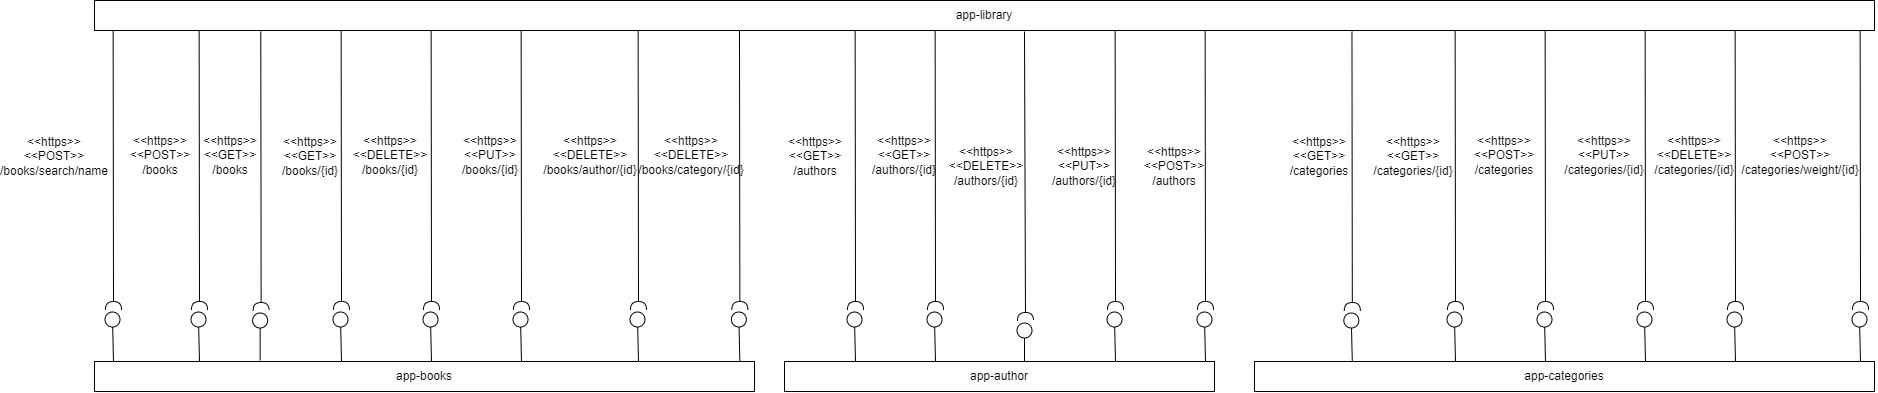

The diagram above was exported from draw.io. Its source (the exported page's mxGraphModel, read from the mxfile embedded in the PNG):
<mxGraphModel dx="2261" dy="764" grid="1" gridSize="10" guides="1" tooltips="1" connect="1" arrows="1" fold="1" page="1" pageScale="1" pageWidth="827" pageHeight="1169" math="0" shadow="0">
  <root>
    <mxCell id="0" />
    <mxCell id="1" parent="0" />
    <mxCell id="yzF_0NS7iI5_xKsqCeU7-1" value="app-author" style="rounded=0;whiteSpace=wrap;html=1;" parent="1" vertex="1">
      <mxGeometry x="170" y="421.01" width="430" height="30" as="geometry" />
    </mxCell>
    <mxCell id="yzF_0NS7iI5_xKsqCeU7-3" value="app-library" style="rounded=0;whiteSpace=wrap;html=1;" parent="1" vertex="1">
      <mxGeometry x="-520" y="60" width="1780" height="30" as="geometry" />
    </mxCell>
    <mxCell id="yzF_0NS7iI5_xKsqCeU7-5" value="" style="endArrow=none;html=1;rounded=0;startArrow=halfCircle;startFill=0;entryX=0.014;entryY=1.033;entryDx=0;entryDy=0;entryPerimeter=0;" parent="1" edge="1">
      <mxGeometry width="50" height="50" relative="1" as="geometry">
        <mxPoint x="-353.36" y="370" as="sourcePoint" />
        <mxPoint x="-353.72000000000014" y="90.99000000000001" as="targetPoint" />
      </mxGeometry>
    </mxCell>
    <mxCell id="yzF_0NS7iI5_xKsqCeU7-6" value="" style="endArrow=oval;html=1;rounded=0;endFill=0;targetPerimeterSpacing=0;endSize=15;" parent="1" edge="1">
      <mxGeometry width="50" height="50" relative="1" as="geometry">
        <mxPoint x="-354.36" y="420" as="sourcePoint" />
        <mxPoint x="-354.36" y="380" as="targetPoint" />
      </mxGeometry>
    </mxCell>
    <mxCell id="yzF_0NS7iI5_xKsqCeU7-7" value="&amp;lt;&amp;lt;https&amp;gt;&amp;gt;&lt;br&gt;&amp;lt;&amp;lt;GET&amp;gt;&amp;gt;&lt;br&gt;/books" style="text;html=1;strokeColor=none;fillColor=none;align=center;verticalAlign=middle;whiteSpace=wrap;rounded=0;" parent="1" vertex="1">
      <mxGeometry x="-414.36" y="200" width="60" height="30" as="geometry" />
    </mxCell>
    <mxCell id="yzF_0NS7iI5_xKsqCeU7-10" value="&amp;lt;&amp;lt;https&amp;gt;&amp;gt;&lt;br&gt;&amp;lt;&amp;lt;GET&amp;gt;&amp;gt;&lt;br&gt;/books/{id}" style="text;html=1;strokeColor=none;fillColor=none;align=center;verticalAlign=middle;whiteSpace=wrap;rounded=0;" parent="1" vertex="1">
      <mxGeometry x="-334" y="201.01" width="60" height="30" as="geometry" />
    </mxCell>
    <mxCell id="yzF_0NS7iI5_xKsqCeU7-13" value="&amp;lt;&amp;lt;https&amp;gt;&amp;gt;&lt;br style=&quot;border-color: var(--border-color);&quot;&gt;&amp;lt;&amp;lt;PUT&amp;gt;&amp;gt;&lt;br style=&quot;border-color: var(--border-color);&quot;&gt;/authors/{id}" style="text;html=1;strokeColor=none;fillColor=none;align=center;verticalAlign=middle;whiteSpace=wrap;rounded=0;" parent="1" vertex="1">
      <mxGeometry x="440" y="211.01" width="60" height="30" as="geometry" />
    </mxCell>
    <mxCell id="yzF_0NS7iI5_xKsqCeU7-16" value="&amp;lt;&amp;lt;https&amp;gt;&amp;gt;&lt;br&gt;&amp;lt;&amp;lt;GET&amp;gt;&amp;gt;&lt;br&gt;/authors/{id}" style="text;html=1;strokeColor=none;fillColor=none;align=center;verticalAlign=middle;whiteSpace=wrap;rounded=0;" parent="1" vertex="1">
      <mxGeometry x="260" y="200" width="60" height="30" as="geometry" />
    </mxCell>
    <mxCell id="yzF_0NS7iI5_xKsqCeU7-22" value="&amp;lt;&amp;lt;https&amp;gt;&amp;gt;&lt;br&gt;&amp;lt;&amp;lt;GET&amp;gt;&amp;gt;&lt;br&gt;/categories/{id}" style="text;html=1;strokeColor=none;fillColor=none;align=center;verticalAlign=middle;whiteSpace=wrap;rounded=0;" parent="1" vertex="1">
      <mxGeometry x="769" y="201.01" width="60" height="30" as="geometry" />
    </mxCell>
    <mxCell id="yzF_0NS7iI5_xKsqCeU7-25" value="&amp;lt;&amp;lt;https&amp;gt;&amp;gt;&lt;br style=&quot;border-color: var(--border-color);&quot;&gt;&amp;lt;&amp;lt;GET&amp;gt;&amp;gt;&lt;br style=&quot;border-color: var(--border-color);&quot;&gt;/categories" style="text;html=1;strokeColor=none;fillColor=none;align=center;verticalAlign=middle;whiteSpace=wrap;rounded=0;" parent="1" vertex="1">
      <mxGeometry x="660" y="201.01" width="90" height="30" as="geometry" />
    </mxCell>
    <mxCell id="yzF_0NS7iI5_xKsqCeU7-28" value="&amp;lt;&amp;lt;https&amp;gt;&amp;gt;&lt;br style=&quot;border-color: var(--border-color);&quot;&gt;&amp;lt;&amp;lt;POST&amp;gt;&amp;gt;&lt;br style=&quot;border-color: var(--border-color);&quot;&gt;/categories" style="text;html=1;strokeColor=none;fillColor=none;align=center;verticalAlign=middle;whiteSpace=wrap;rounded=0;" parent="1" vertex="1">
      <mxGeometry x="860" y="200" width="60" height="30" as="geometry" />
    </mxCell>
    <mxCell id="yzF_0NS7iI5_xKsqCeU7-31" value="&amp;lt;&amp;lt;https&amp;gt;&amp;gt;&lt;br style=&quot;border-color: var(--border-color);&quot;&gt;&amp;lt;&amp;lt;DELETE&amp;gt;&amp;gt;&lt;br style=&quot;border-color: var(--border-color);&quot;&gt;/books/{id}" style="text;html=1;strokeColor=none;fillColor=none;align=center;verticalAlign=middle;whiteSpace=wrap;rounded=0;" parent="1" vertex="1">
      <mxGeometry x="-254" y="200" width="60" height="30" as="geometry" />
    </mxCell>
    <mxCell id="yzF_0NS7iI5_xKsqCeU7-32" value="" style="endArrow=none;html=1;rounded=0;startArrow=halfCircle;startFill=0;entryX=0.014;entryY=1.033;entryDx=0;entryDy=0;entryPerimeter=0;" parent="1" edge="1">
      <mxGeometry width="50" height="50" relative="1" as="geometry">
        <mxPoint x="-273" y="369.01" as="sourcePoint" />
        <mxPoint x="-273.3600000000001" y="90.00000000000001" as="targetPoint" />
      </mxGeometry>
    </mxCell>
    <mxCell id="yzF_0NS7iI5_xKsqCeU7-33" value="" style="endArrow=oval;html=1;rounded=0;endFill=0;targetPerimeterSpacing=0;endSize=15;exitX=0.022;exitY=0.067;exitDx=0;exitDy=0;exitPerimeter=0;" parent="1" edge="1">
      <mxGeometry width="50" height="50" relative="1" as="geometry">
        <mxPoint x="-273" y="421.01" as="sourcePoint" />
        <mxPoint x="-274" y="379.01" as="targetPoint" />
      </mxGeometry>
    </mxCell>
    <mxCell id="yzF_0NS7iI5_xKsqCeU7-34" value="" style="endArrow=none;html=1;rounded=0;startArrow=halfCircle;startFill=0;entryX=0.014;entryY=1.033;entryDx=0;entryDy=0;entryPerimeter=0;" parent="1" edge="1">
      <mxGeometry width="50" height="50" relative="1" as="geometry">
        <mxPoint x="501" y="369.01" as="sourcePoint" />
        <mxPoint x="500.6399999999999" y="90.00000000000001" as="targetPoint" />
      </mxGeometry>
    </mxCell>
    <mxCell id="yzF_0NS7iI5_xKsqCeU7-35" value="" style="endArrow=oval;html=1;rounded=0;endFill=0;targetPerimeterSpacing=0;endSize=15;exitX=0.022;exitY=0.067;exitDx=0;exitDy=0;exitPerimeter=0;" parent="1" edge="1">
      <mxGeometry width="50" height="50" relative="1" as="geometry">
        <mxPoint x="501" y="421.01" as="sourcePoint" />
        <mxPoint x="500" y="379.01" as="targetPoint" />
      </mxGeometry>
    </mxCell>
    <mxCell id="yzF_0NS7iI5_xKsqCeU7-37" value="" style="endArrow=none;html=1;rounded=0;startArrow=halfCircle;startFill=0;entryX=0.014;entryY=1.033;entryDx=0;entryDy=0;entryPerimeter=0;" parent="1" edge="1">
      <mxGeometry width="50" height="50" relative="1" as="geometry">
        <mxPoint x="321" y="369.01" as="sourcePoint" />
        <mxPoint x="320.6399999999999" y="90.00000000000001" as="targetPoint" />
      </mxGeometry>
    </mxCell>
    <mxCell id="yzF_0NS7iI5_xKsqCeU7-38" value="" style="endArrow=oval;html=1;rounded=0;endFill=0;targetPerimeterSpacing=0;endSize=15;exitX=0.022;exitY=0.067;exitDx=0;exitDy=0;exitPerimeter=0;" parent="1" edge="1">
      <mxGeometry width="50" height="50" relative="1" as="geometry">
        <mxPoint x="321" y="421.01" as="sourcePoint" />
        <mxPoint x="320" y="379.01" as="targetPoint" />
      </mxGeometry>
    </mxCell>
    <mxCell id="yzF_0NS7iI5_xKsqCeU7-41" value="" style="endArrow=none;html=1;rounded=0;startArrow=halfCircle;startFill=0;entryX=0.014;entryY=1.033;entryDx=0;entryDy=0;entryPerimeter=0;" parent="1" edge="1">
      <mxGeometry width="50" height="50" relative="1" as="geometry">
        <mxPoint x="737.8199999999999" y="370.02" as="sourcePoint" />
        <mxPoint x="737.4599999999998" y="91.01000000000002" as="targetPoint" />
      </mxGeometry>
    </mxCell>
    <mxCell id="yzF_0NS7iI5_xKsqCeU7-42" value="" style="endArrow=oval;html=1;rounded=0;endFill=0;targetPerimeterSpacing=0;endSize=15;exitX=0.022;exitY=0.067;exitDx=0;exitDy=0;exitPerimeter=0;" parent="1" edge="1">
      <mxGeometry width="50" height="50" relative="1" as="geometry">
        <mxPoint x="737.8199999999999" y="422.02" as="sourcePoint" />
        <mxPoint x="736.8199999999999" y="380.02" as="targetPoint" />
      </mxGeometry>
    </mxCell>
    <mxCell id="yzF_0NS7iI5_xKsqCeU7-43" value="" style="endArrow=none;html=1;rounded=0;startArrow=halfCircle;startFill=0;entryX=0.014;entryY=1.033;entryDx=0;entryDy=0;entryPerimeter=0;" parent="1" edge="1">
      <mxGeometry width="50" height="50" relative="1" as="geometry">
        <mxPoint x="841.0000000000001" y="369.01" as="sourcePoint" />
        <mxPoint x="840.64" y="90.00000000000001" as="targetPoint" />
      </mxGeometry>
    </mxCell>
    <mxCell id="yzF_0NS7iI5_xKsqCeU7-44" value="" style="endArrow=oval;html=1;rounded=0;endFill=0;targetPerimeterSpacing=0;endSize=15;exitX=0.022;exitY=0.067;exitDx=0;exitDy=0;exitPerimeter=0;" parent="1" edge="1">
      <mxGeometry width="50" height="50" relative="1" as="geometry">
        <mxPoint x="841.0000000000001" y="421.01" as="sourcePoint" />
        <mxPoint x="840.0000000000001" y="379.01" as="targetPoint" />
      </mxGeometry>
    </mxCell>
    <mxCell id="yzF_0NS7iI5_xKsqCeU7-45" value="" style="endArrow=none;html=1;rounded=0;startArrow=halfCircle;startFill=0;entryX=0.014;entryY=1.033;entryDx=0;entryDy=0;entryPerimeter=0;" parent="1" edge="1">
      <mxGeometry width="50" height="50" relative="1" as="geometry">
        <mxPoint x="931" y="369.01" as="sourcePoint" />
        <mxPoint x="930.6399999999999" y="90.00000000000001" as="targetPoint" />
      </mxGeometry>
    </mxCell>
    <mxCell id="yzF_0NS7iI5_xKsqCeU7-46" value="" style="endArrow=oval;html=1;rounded=0;endFill=0;targetPerimeterSpacing=0;endSize=15;exitX=0.022;exitY=0.067;exitDx=0;exitDy=0;exitPerimeter=0;" parent="1" edge="1">
      <mxGeometry width="50" height="50" relative="1" as="geometry">
        <mxPoint x="931" y="421.01" as="sourcePoint" />
        <mxPoint x="930" y="379.01" as="targetPoint" />
      </mxGeometry>
    </mxCell>
    <mxCell id="yzF_0NS7iI5_xKsqCeU7-47" value="" style="endArrow=none;html=1;rounded=0;startArrow=halfCircle;startFill=0;entryX=0.014;entryY=1.033;entryDx=0;entryDy=0;entryPerimeter=0;" parent="1" edge="1">
      <mxGeometry width="50" height="50" relative="1" as="geometry">
        <mxPoint x="-183" y="369.01" as="sourcePoint" />
        <mxPoint x="-183.36000000000013" y="90.00000000000001" as="targetPoint" />
      </mxGeometry>
    </mxCell>
    <mxCell id="yzF_0NS7iI5_xKsqCeU7-48" value="" style="endArrow=oval;html=1;rounded=0;endFill=0;targetPerimeterSpacing=0;endSize=15;exitX=0.022;exitY=0.067;exitDx=0;exitDy=0;exitPerimeter=0;" parent="1" edge="1">
      <mxGeometry width="50" height="50" relative="1" as="geometry">
        <mxPoint x="-183" y="421.01" as="sourcePoint" />
        <mxPoint x="-184" y="379.01" as="targetPoint" />
      </mxGeometry>
    </mxCell>
    <mxCell id="U2xfo3l0HaPGFd2EPfmz-4" value="&amp;lt;&amp;lt;https&amp;gt;&amp;gt;&lt;br&gt;&amp;lt;&amp;lt;POST&amp;gt;&amp;gt;&lt;br&gt;/books" style="text;html=1;strokeColor=none;fillColor=none;align=center;verticalAlign=middle;whiteSpace=wrap;rounded=0;" parent="1" vertex="1">
      <mxGeometry x="-484" y="200" width="60" height="30" as="geometry" />
    </mxCell>
    <mxCell id="U2xfo3l0HaPGFd2EPfmz-5" value="" style="endArrow=none;html=1;rounded=0;startArrow=halfCircle;startFill=0;entryX=0.014;entryY=1.033;entryDx=0;entryDy=0;entryPerimeter=0;" parent="1" edge="1">
      <mxGeometry width="50" height="50" relative="1" as="geometry">
        <mxPoint x="-415" y="369.01" as="sourcePoint" />
        <mxPoint x="-415.3600000000001" y="90.00000000000001" as="targetPoint" />
      </mxGeometry>
    </mxCell>
    <mxCell id="U2xfo3l0HaPGFd2EPfmz-6" value="" style="endArrow=oval;html=1;rounded=0;endFill=0;targetPerimeterSpacing=0;endSize=15;exitX=0.022;exitY=0.067;exitDx=0;exitDy=0;exitPerimeter=0;" parent="1" edge="1">
      <mxGeometry width="50" height="50" relative="1" as="geometry">
        <mxPoint x="-415" y="421.01" as="sourcePoint" />
        <mxPoint x="-416" y="379.01" as="targetPoint" />
      </mxGeometry>
    </mxCell>
    <mxCell id="U2xfo3l0HaPGFd2EPfmz-7" value="&amp;lt;&amp;lt;https&amp;gt;&amp;gt;&lt;br&gt;&amp;lt;&amp;lt;DELETE&amp;gt;&amp;gt;&lt;br&gt;/authors/{id}" style="text;html=1;strokeColor=none;fillColor=none;align=center;verticalAlign=middle;whiteSpace=wrap;rounded=0;" parent="1" vertex="1">
      <mxGeometry x="342" y="211.01" width="60" height="30" as="geometry" />
    </mxCell>
    <mxCell id="U2xfo3l0HaPGFd2EPfmz-8" value="" style="endArrow=none;html=1;rounded=0;startArrow=halfCircle;startFill=0;" parent="1" edge="1">
      <mxGeometry width="50" height="50" relative="1" as="geometry">
        <mxPoint x="411" y="380.02" as="sourcePoint" />
        <mxPoint x="410" y="91.01" as="targetPoint" />
      </mxGeometry>
    </mxCell>
    <mxCell id="U2xfo3l0HaPGFd2EPfmz-9" value="" style="endArrow=oval;html=1;rounded=0;endFill=0;targetPerimeterSpacing=0;endSize=15;" parent="1" edge="1">
      <mxGeometry width="50" height="50" relative="1" as="geometry">
        <mxPoint x="410" y="421.01" as="sourcePoint" />
        <mxPoint x="410" y="390.02" as="targetPoint" />
      </mxGeometry>
    </mxCell>
    <mxCell id="U2xfo3l0HaPGFd2EPfmz-12" value="app-books" style="rounded=0;whiteSpace=wrap;html=1;" parent="1" vertex="1">
      <mxGeometry x="-520" y="421.01" width="660" height="30" as="geometry" />
    </mxCell>
    <mxCell id="U2xfo3l0HaPGFd2EPfmz-13" value="&amp;lt;&amp;lt;https&amp;gt;&amp;gt;&lt;br style=&quot;border-color: var(--border-color);&quot;&gt;&amp;lt;&amp;lt;GET&amp;gt;&amp;gt;&lt;br style=&quot;border-color: var(--border-color);&quot;&gt;/authors" style="text;html=1;strokeColor=none;fillColor=none;align=center;verticalAlign=middle;whiteSpace=wrap;rounded=0;" parent="1" vertex="1">
      <mxGeometry x="171" y="201.01" width="60" height="30" as="geometry" />
    </mxCell>
    <mxCell id="U2xfo3l0HaPGFd2EPfmz-14" value="" style="endArrow=none;html=1;rounded=0;startArrow=halfCircle;startFill=0;entryX=0.014;entryY=1.033;entryDx=0;entryDy=0;entryPerimeter=0;" parent="1" edge="1">
      <mxGeometry width="50" height="50" relative="1" as="geometry">
        <mxPoint x="241" y="369.01" as="sourcePoint" />
        <mxPoint x="240.63999999999987" y="90.00000000000001" as="targetPoint" />
      </mxGeometry>
    </mxCell>
    <mxCell id="U2xfo3l0HaPGFd2EPfmz-15" value="" style="endArrow=oval;html=1;rounded=0;endFill=0;targetPerimeterSpacing=0;endSize=15;exitX=0.022;exitY=0.067;exitDx=0;exitDy=0;exitPerimeter=0;" parent="1" edge="1">
      <mxGeometry width="50" height="50" relative="1" as="geometry">
        <mxPoint x="241" y="421.01" as="sourcePoint" />
        <mxPoint x="240" y="379.01" as="targetPoint" />
      </mxGeometry>
    </mxCell>
    <mxCell id="U2xfo3l0HaPGFd2EPfmz-18" value="&amp;lt;&amp;lt;https&amp;gt;&amp;gt;&lt;br style=&quot;border-color: var(--border-color);&quot;&gt;&amp;lt;&amp;lt;POST&amp;gt;&amp;gt;&lt;br style=&quot;border-color: var(--border-color);&quot;&gt;/authors" style="text;html=1;strokeColor=none;fillColor=none;align=center;verticalAlign=middle;whiteSpace=wrap;rounded=0;" parent="1" vertex="1">
      <mxGeometry x="530" y="211.01" width="60" height="30" as="geometry" />
    </mxCell>
    <mxCell id="U2xfo3l0HaPGFd2EPfmz-19" value="" style="endArrow=none;html=1;rounded=0;startArrow=halfCircle;startFill=0;entryX=0.014;entryY=1.033;entryDx=0;entryDy=0;entryPerimeter=0;" parent="1" edge="1">
      <mxGeometry width="50" height="50" relative="1" as="geometry">
        <mxPoint x="591" y="369.01" as="sourcePoint" />
        <mxPoint x="590.6399999999999" y="90.00000000000001" as="targetPoint" />
      </mxGeometry>
    </mxCell>
    <mxCell id="U2xfo3l0HaPGFd2EPfmz-20" value="" style="endArrow=oval;html=1;rounded=0;endFill=0;targetPerimeterSpacing=0;endSize=15;exitX=0.022;exitY=0.067;exitDx=0;exitDy=0;exitPerimeter=0;" parent="1" edge="1">
      <mxGeometry width="50" height="50" relative="1" as="geometry">
        <mxPoint x="591" y="421.01" as="sourcePoint" />
        <mxPoint x="590" y="379.01" as="targetPoint" />
      </mxGeometry>
    </mxCell>
    <mxCell id="U2xfo3l0HaPGFd2EPfmz-24" value="&amp;lt;&amp;lt;https&amp;gt;&amp;gt;&lt;br style=&quot;border-color: var(--border-color);&quot;&gt;&amp;lt;&amp;lt;PUT&amp;gt;&amp;gt;&lt;br style=&quot;border-color: var(--border-color);&quot;&gt;/books/{id}" style="text;html=1;strokeColor=none;fillColor=none;align=center;verticalAlign=middle;whiteSpace=wrap;rounded=0;" parent="1" vertex="1">
      <mxGeometry x="-154" y="200" width="60" height="30" as="geometry" />
    </mxCell>
    <mxCell id="U2xfo3l0HaPGFd2EPfmz-25" value="" style="endArrow=none;html=1;rounded=0;startArrow=halfCircle;startFill=0;entryX=0.014;entryY=1.033;entryDx=0;entryDy=0;entryPerimeter=0;" parent="1" edge="1">
      <mxGeometry width="50" height="50" relative="1" as="geometry">
        <mxPoint x="-93" y="369.01" as="sourcePoint" />
        <mxPoint x="-93.36000000000013" y="90.00000000000001" as="targetPoint" />
      </mxGeometry>
    </mxCell>
    <mxCell id="U2xfo3l0HaPGFd2EPfmz-26" value="" style="endArrow=oval;html=1;rounded=0;endFill=0;targetPerimeterSpacing=0;endSize=15;exitX=0.022;exitY=0.067;exitDx=0;exitDy=0;exitPerimeter=0;" parent="1" edge="1">
      <mxGeometry width="50" height="50" relative="1" as="geometry">
        <mxPoint x="-93" y="421.01" as="sourcePoint" />
        <mxPoint x="-94" y="379.01" as="targetPoint" />
      </mxGeometry>
    </mxCell>
    <mxCell id="U2xfo3l0HaPGFd2EPfmz-27" value="&amp;lt;&amp;lt;https&amp;gt;&amp;gt;&lt;br style=&quot;border-color: var(--border-color);&quot;&gt;&amp;lt;&amp;lt;DELETE&amp;gt;&amp;gt;&lt;br style=&quot;border-color: var(--border-color);&quot;&gt;/books/author/{id}" style="text;html=1;strokeColor=none;fillColor=none;align=center;verticalAlign=middle;whiteSpace=wrap;rounded=0;" parent="1" vertex="1">
      <mxGeometry x="-54" y="200" width="60" height="30" as="geometry" />
    </mxCell>
    <mxCell id="U2xfo3l0HaPGFd2EPfmz-28" value="" style="endArrow=none;html=1;rounded=0;startArrow=halfCircle;startFill=0;entryX=0.014;entryY=1.033;entryDx=0;entryDy=0;entryPerimeter=0;" parent="1" edge="1">
      <mxGeometry width="50" height="50" relative="1" as="geometry">
        <mxPoint x="24" y="369.01" as="sourcePoint" />
        <mxPoint x="23.639999999999873" y="90.00000000000001" as="targetPoint" />
      </mxGeometry>
    </mxCell>
    <mxCell id="U2xfo3l0HaPGFd2EPfmz-29" value="" style="endArrow=oval;html=1;rounded=0;endFill=0;targetPerimeterSpacing=0;endSize=15;exitX=0.022;exitY=0.067;exitDx=0;exitDy=0;exitPerimeter=0;" parent="1" edge="1">
      <mxGeometry width="50" height="50" relative="1" as="geometry">
        <mxPoint x="24" y="421.01" as="sourcePoint" />
        <mxPoint x="23" y="379.01" as="targetPoint" />
      </mxGeometry>
    </mxCell>
    <mxCell id="U2xfo3l0HaPGFd2EPfmz-30" value="&amp;lt;&amp;lt;https&amp;gt;&amp;gt;&lt;br style=&quot;border-color: var(--border-color);&quot;&gt;&amp;lt;&amp;lt;DELETE&amp;gt;&amp;gt;&lt;br style=&quot;border-color: var(--border-color);&quot;&gt;/books/category/{id}" style="text;html=1;strokeColor=none;fillColor=none;align=center;verticalAlign=middle;whiteSpace=wrap;rounded=0;" parent="1" vertex="1">
      <mxGeometry x="47.36" y="200" width="60" height="30" as="geometry" />
    </mxCell>
    <mxCell id="U2xfo3l0HaPGFd2EPfmz-31" value="" style="endArrow=none;html=1;rounded=0;startArrow=halfCircle;startFill=0;entryX=0.014;entryY=1.033;entryDx=0;entryDy=0;entryPerimeter=0;" parent="1" edge="1">
      <mxGeometry width="50" height="50" relative="1" as="geometry">
        <mxPoint x="125.36000000000001" y="369.01" as="sourcePoint" />
        <mxPoint x="124.99999999999989" y="90.00000000000001" as="targetPoint" />
      </mxGeometry>
    </mxCell>
    <mxCell id="U2xfo3l0HaPGFd2EPfmz-32" value="" style="endArrow=oval;html=1;rounded=0;endFill=0;targetPerimeterSpacing=0;endSize=15;exitX=0.022;exitY=0.067;exitDx=0;exitDy=0;exitPerimeter=0;" parent="1" edge="1">
      <mxGeometry width="50" height="50" relative="1" as="geometry">
        <mxPoint x="125.36000000000001" y="421.01" as="sourcePoint" />
        <mxPoint x="124.36000000000001" y="379.01" as="targetPoint" />
      </mxGeometry>
    </mxCell>
    <mxCell id="U2xfo3l0HaPGFd2EPfmz-33" value="&amp;lt;&amp;lt;https&amp;gt;&amp;gt;&lt;br style=&quot;border-color: var(--border-color);&quot;&gt;&amp;lt;&amp;lt;PUT&amp;gt;&amp;gt;&lt;br style=&quot;border-color: var(--border-color);&quot;&gt;/categories/{id}" style="text;html=1;strokeColor=none;fillColor=none;align=center;verticalAlign=middle;whiteSpace=wrap;rounded=0;" parent="1" vertex="1">
      <mxGeometry x="960" y="200" width="60" height="30" as="geometry" />
    </mxCell>
    <mxCell id="U2xfo3l0HaPGFd2EPfmz-34" value="" style="endArrow=none;html=1;rounded=0;startArrow=halfCircle;startFill=0;entryX=0.014;entryY=1.033;entryDx=0;entryDy=0;entryPerimeter=0;" parent="1" edge="1">
      <mxGeometry width="50" height="50" relative="1" as="geometry">
        <mxPoint x="1031" y="369.01" as="sourcePoint" />
        <mxPoint x="1030.6399999999999" y="90.00000000000001" as="targetPoint" />
      </mxGeometry>
    </mxCell>
    <mxCell id="U2xfo3l0HaPGFd2EPfmz-35" value="" style="endArrow=oval;html=1;rounded=0;endFill=0;targetPerimeterSpacing=0;endSize=15;exitX=0.022;exitY=0.067;exitDx=0;exitDy=0;exitPerimeter=0;" parent="1" edge="1">
      <mxGeometry width="50" height="50" relative="1" as="geometry">
        <mxPoint x="1031" y="421.01" as="sourcePoint" />
        <mxPoint x="1030" y="379.01" as="targetPoint" />
      </mxGeometry>
    </mxCell>
    <mxCell id="U2xfo3l0HaPGFd2EPfmz-36" value="&amp;lt;&amp;lt;https&amp;gt;&amp;gt;&lt;br style=&quot;border-color: var(--border-color);&quot;&gt;&amp;lt;&amp;lt;DELETE&amp;gt;&amp;gt;&lt;br style=&quot;border-color: var(--border-color);&quot;&gt;/categories/{id}" style="text;html=1;strokeColor=none;fillColor=none;align=center;verticalAlign=middle;whiteSpace=wrap;rounded=0;" parent="1" vertex="1">
      <mxGeometry x="1050" y="200" width="60" height="30" as="geometry" />
    </mxCell>
    <mxCell id="U2xfo3l0HaPGFd2EPfmz-37" value="" style="endArrow=none;html=1;rounded=0;startArrow=halfCircle;startFill=0;entryX=0.014;entryY=1.033;entryDx=0;entryDy=0;entryPerimeter=0;" parent="1" edge="1">
      <mxGeometry width="50" height="50" relative="1" as="geometry">
        <mxPoint x="1121" y="369.01" as="sourcePoint" />
        <mxPoint x="1120.6399999999999" y="90.00000000000001" as="targetPoint" />
      </mxGeometry>
    </mxCell>
    <mxCell id="U2xfo3l0HaPGFd2EPfmz-38" value="" style="endArrow=oval;html=1;rounded=0;endFill=0;targetPerimeterSpacing=0;endSize=15;exitX=0.022;exitY=0.067;exitDx=0;exitDy=0;exitPerimeter=0;" parent="1" edge="1">
      <mxGeometry width="50" height="50" relative="1" as="geometry">
        <mxPoint x="1121" y="421.01" as="sourcePoint" />
        <mxPoint x="1120" y="379.01" as="targetPoint" />
      </mxGeometry>
    </mxCell>
    <mxCell id="U2xfo3l0HaPGFd2EPfmz-42" value="app-categories" style="rounded=0;whiteSpace=wrap;html=1;" parent="1" vertex="1">
      <mxGeometry x="640" y="421.01" width="620" height="30" as="geometry" />
    </mxCell>
    <mxCell id="BlnV8mw1za8KBRUCfYLq-1" value="&amp;lt;&amp;lt;https&amp;gt;&amp;gt;&lt;br&gt;&amp;lt;&amp;lt;POST&amp;gt;&amp;gt;&lt;br&gt;/books/search/name" style="text;html=1;strokeColor=none;fillColor=none;align=center;verticalAlign=middle;whiteSpace=wrap;rounded=0;" vertex="1" parent="1">
      <mxGeometry x="-590" y="186.01" width="60" height="60" as="geometry" />
    </mxCell>
    <mxCell id="BlnV8mw1za8KBRUCfYLq-2" value="" style="endArrow=none;html=1;rounded=0;startArrow=halfCircle;startFill=0;entryX=0.014;entryY=1.033;entryDx=0;entryDy=0;entryPerimeter=0;" edge="1" parent="1">
      <mxGeometry width="50" height="50" relative="1" as="geometry">
        <mxPoint x="-501" y="369.01" as="sourcePoint" />
        <mxPoint x="-501.3600000000001" y="90.00000000000001" as="targetPoint" />
      </mxGeometry>
    </mxCell>
    <mxCell id="BlnV8mw1za8KBRUCfYLq-3" value="" style="endArrow=oval;html=1;rounded=0;endFill=0;targetPerimeterSpacing=0;endSize=15;exitX=0.022;exitY=0.067;exitDx=0;exitDy=0;exitPerimeter=0;" edge="1" parent="1">
      <mxGeometry width="50" height="50" relative="1" as="geometry">
        <mxPoint x="-501" y="421.01" as="sourcePoint" />
        <mxPoint x="-502" y="379.01" as="targetPoint" />
      </mxGeometry>
    </mxCell>
    <mxCell id="BlnV8mw1za8KBRUCfYLq-4" value="&amp;lt;&amp;lt;https&amp;gt;&amp;gt;&lt;br style=&quot;border-color: var(--border-color);&quot;&gt;&amp;lt;&amp;lt;POST&amp;gt;&amp;gt;&lt;br style=&quot;border-color: var(--border-color);&quot;&gt;/categories/weight/{id}" style="text;html=1;strokeColor=none;fillColor=none;align=center;verticalAlign=middle;whiteSpace=wrap;rounded=0;" vertex="1" parent="1">
      <mxGeometry x="1156" y="200" width="60" height="30" as="geometry" />
    </mxCell>
    <mxCell id="BlnV8mw1za8KBRUCfYLq-5" value="" style="endArrow=none;html=1;rounded=0;startArrow=halfCircle;startFill=0;entryX=0.014;entryY=1.033;entryDx=0;entryDy=0;entryPerimeter=0;" edge="1" parent="1">
      <mxGeometry width="50" height="50" relative="1" as="geometry">
        <mxPoint x="1246" y="369.01" as="sourcePoint" />
        <mxPoint x="1245.6399999999999" y="90.00000000000001" as="targetPoint" />
      </mxGeometry>
    </mxCell>
    <mxCell id="BlnV8mw1za8KBRUCfYLq-6" value="" style="endArrow=oval;html=1;rounded=0;endFill=0;targetPerimeterSpacing=0;endSize=15;exitX=0.022;exitY=0.067;exitDx=0;exitDy=0;exitPerimeter=0;" edge="1" parent="1">
      <mxGeometry width="50" height="50" relative="1" as="geometry">
        <mxPoint x="1246" y="421.01" as="sourcePoint" />
        <mxPoint x="1245" y="379.01" as="targetPoint" />
      </mxGeometry>
    </mxCell>
  </root>
</mxGraphModel>